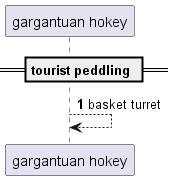

The diagram above was rendered by PlantUML. Its source (embedded in the PNG):
@startuml
participant "gargantuan hokey" as 0
== tourist peddling ==
autonumber 1 1
0 --> 0: basket turret
@enduml